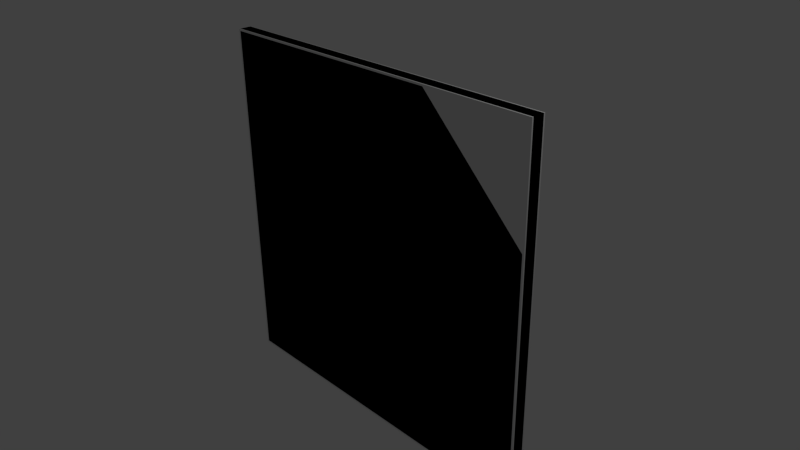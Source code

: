# Source: w_D_5x5_CV.blend  (saved by Blender 2.69.0; exported with 4.5.12 LTS)
import bpy
from mathutils import Matrix  # noqa: F401  (used for matrix-valued properties, if any)

bpy.ops.wm.read_factory_settings(use_empty=True)
scene = bpy.context.scene
scene.name = 'Scene'

# ---- collections
col_collection_1 = bpy.data.collections.new('Collection 1'); scene.collection.children.link(col_collection_1)

# ---- materials (node trees are filled in below, after node groups)
mat_material = bpy.data.materials.new('Material')
mat_material.alpha_threshold = 0.0
mat_material.use_transparent_shadow = False
mat_material.roughness = 0.5
mat_material.line_color = (0.0, 0.0, 0.0, 1.0)
mat_material_001 = bpy.data.materials.new('Material.001')
mat_material_001.alpha_threshold = 0.0
mat_material_001.use_transparent_shadow = False
mat_material_001.roughness = 0.5
mat_material_001.line_color = (0.0, 0.0, 0.0, 1.0)

# ---- material node trees

# ---- world
world_world = bpy.data.worlds.new('World'); scene.world = world_world
world_world.color = (0.05088, 0.05088, 0.05088)
world_world.use_sun_shadow = False
world_world.sun_shadow_jitter_overblur = 0.0
world_world.cycles.sampling_method = 'MANUAL'
world_world.cycles.sample_map_resolution = 256

# ---- cameras
cam_camera = bpy.data.cameras.new('Camera')
cam_camera.clip_end = 100.0
cam_camera.lens = 35.0
cam_camera.sensor_width = 32.0
cam_camera.sensor_height = 18.0
cam_camera.ortho_scale = 7.314
cam_camera.dof.focus_distance = 0.0
cam_camera.dof.aperture_fstop = 128.0

# ---- lights
light_lamp = bpy.data.lights.new('Lamp', 'POINT')
light_lamp.transmission_factor = 0.0
light_lamp.cutoff_distance = 30.0
light_lamp.energy = 100.0
light_lamp.shadow_buffer_clip_start = 1.001
light_lamp.shadow_soft_size = 0.1
light_lamp.shadow_maximum_resolution = 0.006
light_lamp.use_absolute_resolution = True
light_lamp.cycles.use_multiple_importance_sampling = False

# ---- meshes
me_cube = bpy.data.meshes.new('Cube')
me_cube.from_pydata([(2.5, -0.08, -2.5), (-2.5, -0.08, 2.5), (-2.5, -0.08, -2.5), (2.475, -0.1, -2.475), (-2.475, -0.1, 2.475), (-2.475, -0.1, -2.475), (-2.5, -0.08, 1.0), (1.0, -0.08, 2.5), (1.0, -0.08, -2.5), (0.9875, -0.1, 2.475), (0.9875, -0.1, -2.475), (-2.475, -0.1, 0.9875), (0.9875, -0.1, 0.9875), (2.5, -0.08, 1.0), (2.475, -0.1, 0.9875), (-2.5, -0.08, 2.225), (-2.475, -0.1, 2.225), (0.9875, -0.1, 2.225), (2.175, -0.08, -2.5), (2.175, -0.1, -2.475), (2.175, -0.08, 2.225), (2.175, -0.1, 0.9875), (2.5, -0.08, 2.5), (2.175, -0.08, 1.325), (2.175, -0.005, 2.225), (1.275, -0.005, 2.225), (2.175, -0.005, 1.325), (1.275, -0.08, 2.225), (1.256, -0.1, 2.206), (2.156, -0.1, 1.306), (1.455, -0.08, 2.5), (1.635, -0.08, 2.5), (1.976, -0.1, 1.486), (1.796, -0.1, 1.666), (1.616, -0.1, 1.846), (1.436, -0.1, 2.026), (1.995, -0.08, 1.505), (1.815, -0.08, 1.685), (1.635, -0.08, 1.865), (1.455, -0.08, 2.045), (1.995, -0.005, 1.505), (1.815, -0.005, 1.685), (1.455, -0.005, 2.045), (1.995, -0.005, 2.225), (1.815, -0.005, 2.225), (1.635, -0.005, 1.865), (1.635, -0.005, 2.225), (1.455, -0.005, 2.225), (1.995, -0.08, 2.5), (1.815, -0.08, 2.5), (1.995, -0.08, 2.225), (1.815, -0.08, 2.225), (1.635, -0.08, 2.225), (1.455, -0.08, 2.225), (1.587, -0.08, -2.5), (1.581, -0.1, -2.475), (1.581, -0.1, 0.9875), (-2.5, -0.08, 1.612), (-2.475, -0.1, 1.606), (0.9875, -0.1, 1.606), (2.5, 0.08, -2.5), (-2.5, 0.08, 2.5), (-2.5, 0.08, -2.5), (2.475, 0.1, -2.475), (-2.475, 0.1, 2.475), (-2.475, 0.1, -2.475), (2.5, 0.0, -2.5), (-2.5, 2.235e-08, 2.5), (-2.5, -7.451e-09, -2.5), (-2.5, 0.08, 1.0), (1.0, 0.08, 2.5), (1.0, -1.863e-09, -2.5), (1.0, 0.08, -2.5), (1.0, 5.029e-08, 2.5), (0.9875, 0.1, 2.475), (0.9875, 0.1, -2.475), (-2.475, 0.1, 0.9875), (-2.5, 1.49e-08, 1.0), (0.9875, 0.1, 0.9875), (2.5, 4.47e-08, 1.0), (2.5, 0.08, 1.0), (2.475, 0.1, 0.9875), (-2.5, 0.08, 2.225), (-2.475, 0.1, 2.225), (-2.5, 1.863e-08, 2.225), (0.9875, 0.1, 2.225), (2.5, 4.47e-08, 2.5), (2.175, 0.08, -2.5), (2.175, 0.1, -2.475), (2.175, 0.08, 2.225), (2.175, -9.313e-10, -2.5), (2.175, 0.1, 0.9875), (2.5, 0.08, 2.5), (2.175, 0.08, 1.325), (2.175, 0.005, 2.225), (1.275, 0.005, 2.225), (2.175, 0.005, 1.325), (1.275, 0.08, 2.225), (1.256, 0.1, 2.206), (1.275, 4.75e-08, 2.225), (2.156, 0.1, 1.306), (1.455, 0.08, 2.5), (1.635, 0.08, 2.5), (1.976, 0.1, 1.486), (1.796, 0.1, 1.666), (1.616, 0.1, 1.846), (1.436, 0.1, 2.026), (1.995, 0.08, 1.505), (1.815, 0.08, 1.685), (1.635, 0.08, 1.865), (1.455, 0.08, 2.045), (1.995, 0.005, 1.505), (1.815, 0.005, 1.685), (1.455, 0.005, 2.045), (1.995, 0.005, 2.225), (1.815, 0.005, 2.225), (1.635, 0.005, 1.865), (1.635, 0.005, 2.225), (1.455, 0.005, 2.225), (1.995, 0.08, 2.5), (1.815, 0.08, 2.5), (1.455, 4.917e-08, 2.5), (1.635, 4.806e-08, 2.5), (1.815, 4.694e-08, 2.5), (1.995, 4.582e-08, 2.5), (1.995, 0.08, 2.225), (1.815, 0.08, 2.225), (1.635, 0.08, 2.225), (1.455, 0.08, 2.225), (1.588, -1.397e-09, -2.5), (1.587, 0.08, -2.5), (1.581, 0.1, -2.475), (1.581, 0.1, 0.9875), (-2.5, 0.08, 1.612), (-2.475, 0.1, 1.606), (-2.5, 1.676e-08, 1.612), (0.9875, 0.1, 1.606)], [], [(66, 79, 13, 0), (71, 8, 2, 68), (2, 8, 10, 5), (18, 0, 3, 19), (1, 15, 16, 4), (77, 68, 2, 6), (16, 17, 9, 4), (7, 1, 4, 9), (129, 54, 8, 71), (19, 3, 14, 21), (0, 13, 14, 3), (14, 29, 21), (5, 10, 12, 11), (135, 77, 6, 57), (57, 6, 11, 58), (30, 31, 122, 121), (6, 2, 5, 11), (73, 67, 1, 7), (67, 84, 15, 1), (58, 59, 17, 16), (55, 19, 21, 56), (66, 0, 18, 90), (54, 18, 19, 55), (14, 13, 23, 29), (13, 22, 20, 23), (79, 86, 22, 13), (23, 20, 24, 26), (50, 51, 37, 36), (37, 33, 32, 36), (9, 28, 27, 7), (7, 27, 99, 73), (27, 28, 35, 39), (42, 25, 27, 39), (9, 17, 28), (48, 22, 86, 124), (50, 43, 24, 20), (36, 32, 29, 23), (36, 40, 43, 50), (41, 45, 38, 37), (37, 51, 44, 41), (38, 34, 33, 37), (30, 7, 27, 53), (26, 40, 36, 23), (39, 35, 34, 38), (7, 30, 121, 73), (31, 49, 123, 122), (49, 48, 124, 123), (27, 25, 47, 53), (52, 38, 45, 46), (52, 46, 44, 51), (39, 53, 47, 42), (22, 48, 50, 20), (48, 49, 51, 50), (49, 31, 52, 51), (31, 30, 53, 52), (52, 53, 39, 38), (41, 44, 46, 45), (24, 43, 40, 26), (25, 42, 47), (90, 18, 54, 129), (10, 55, 56, 12), (8, 54, 55, 10), (84, 135, 57, 15), (15, 57, 58, 16), (11, 12, 59, 58), (17, 59, 35, 28), (21, 29, 32, 56), (33, 12, 56, 32), (34, 35, 59, 12), (33, 34, 12), (66, 60, 80, 79), (71, 68, 62, 72), (62, 65, 75, 72), (87, 88, 63, 60), (61, 64, 83, 82), (77, 69, 62, 68), (83, 64, 74, 85), (70, 74, 64, 61), (129, 71, 72, 130), (88, 91, 81, 63), (60, 63, 81, 80), (81, 91, 100), (65, 76, 78, 75), (135, 133, 69, 77), (133, 134, 76, 69), (101, 121, 122, 102), (69, 76, 65, 62), (73, 70, 61, 67), (67, 61, 82, 84), (134, 83, 85, 136), (131, 132, 91, 88), (66, 90, 87, 60), (130, 131, 88, 87), (81, 100, 93, 80), (80, 93, 89, 92), (79, 80, 92, 86), (93, 96, 94, 89), (125, 107, 108, 126), (108, 107, 103, 104), (74, 70, 97, 98), (70, 73, 99, 97), (97, 110, 106, 98), (113, 110, 97, 95), (74, 98, 85), (119, 124, 86, 92), (125, 89, 94, 114), (107, 93, 100, 103), (107, 125, 114, 111), (112, 108, 109, 116), (108, 112, 115, 126), (109, 108, 104, 105), (101, 128, 97, 70), (96, 93, 107, 111), (110, 109, 105, 106), (70, 73, 121, 101), (102, 122, 123, 120), (120, 123, 124, 119), (97, 128, 118, 95), (127, 117, 116, 109), (127, 126, 115, 117), (110, 113, 118, 128), (92, 89, 125, 119), (119, 125, 126, 120), (120, 126, 127, 102), (102, 127, 128, 101), (127, 109, 110, 128), (112, 116, 117, 115), (94, 96, 111, 114), (95, 118, 113), (90, 129, 130, 87), (75, 78, 132, 131), (72, 75, 131, 130), (84, 82, 133, 135), (82, 83, 134, 133), (76, 134, 136, 78), (85, 98, 106, 136), (91, 132, 103, 100), (104, 103, 132, 78), (105, 78, 136, 106), (104, 78, 105)])
_uv = me_cube.uv_layers.new(name='UVMap.001')
_uv.uv.foreach_set('vector', [0.01698, 0.9907, 0.01698, 0.6537, 0.02468, 0.6537, 0.02468, 0.9907, 0.483, 0.6537, 0.4907, 0.6537, 0.4907, 0.9907, 0.483, 0.9907, 0.9907, 0.4907, 0.6537, 0.4907, 0.6549, 0.4883, 0.9883, 0.4883, 0.5406, 0.4907, 0.5093, 0.4907, 0.5117, 0.4883, 0.5406, 0.4883, 0.9907, 0.009274, 0.9907, 0.03575, 0.9883, 0.03575, 0.9883, 0.01168, 0.4491, 0.8463, 0.4491, 0.5093, 0.4568, 0.5093, 0.4568, 0.8463, 0.9883, 0.03575, 0.6549, 0.03575, 0.6549, 0.01168, 0.9883, 0.01168, 0.6537, 0.009274, 0.9907, 0.009274, 0.9883, 0.01168, 0.6549, 0.01168, 0.483, 0.5971, 0.4907, 0.5971, 0.4907, 0.6537, 0.483, 0.6537, 0.5406, 0.4883, 0.5117, 0.4883, 0.5117, 0.1549, 0.5406, 0.1549, 0.5093, 0.4907, 0.5093, 0.1537, 0.5117, 0.1549, 0.5117, 0.4883, 0.5117, 0.1549, 0.5424, 0.1242, 0.5406, 0.1549, 0.9883, 0.4883, 0.6549, 0.4883, 0.6549, 0.1549, 0.9883, 0.1549, 0.4491, 0.9053, 0.4491, 0.8463, 0.4568, 0.8463, 0.4568, 0.9053, 0.9907, 0.09473, 0.9907, 0.1537, 0.9883, 0.1549, 0.9883, 0.09533, 0.4074, 0.6099, 0.4074, 0.5926, 0.4151, 0.5926, 0.4151, 0.6099, 0.9907, 0.1537, 0.9907, 0.4907, 0.9883, 0.4883, 0.9883, 0.1549, 0.05093, 0.5093, 0.05093, 0.8463, 0.04323, 0.8463, 0.04323, 0.5093, 0.4491, 0.9907, 0.4491, 0.9642, 0.4568, 0.9642, 0.4568, 0.9907, 0.9883, 0.09533, 0.6549, 0.09533, 0.6549, 0.03575, 0.9883, 0.03575, 0.5977, 0.4883, 0.5406, 0.4883, 0.5406, 0.1549, 0.5977, 0.1549, 0.483, 0.5093, 0.4907, 0.5093, 0.4907, 0.5406, 0.483, 0.5406, 0.5971, 0.4907, 0.5406, 0.4907, 0.5406, 0.4883, 0.5977, 0.4883, 0.5117, 0.1549, 0.5093, 0.1537, 0.5406, 0.1224, 0.5424, 0.1242, 0.5093, 0.1537, 0.5093, 0.009274, 0.5406, 0.03575, 0.5406, 0.1224, 0.01698, 0.6537, 0.01698, 0.5093, 0.02468, 0.5093, 0.02468, 0.6537, 0.1131, 0.5959, 0.1131, 0.5093, 0.1203, 0.5093, 0.1203, 0.5959, 0.5579, 0.03575, 0.5752, 0.03575, 0.5752, 0.08775, 0.5579, 0.1051, 0.5752, 0.08775, 0.577, 0.08956, 0.5597, 0.1069, 0.5579, 0.1051, 0.6549, 0.01168, 0.629, 0.03756, 0.6272, 0.03575, 0.6537, 0.009274, 0.5247, 0.5093, 0.5247, 0.5358, 0.517, 0.5358, 0.517, 0.5093, 0.6272, 0.03575, 0.629, 0.03756, 0.6117, 0.05489, 0.6099, 0.05309, 0.3099, 0.5798, 0.3272, 0.5798, 0.3272, 0.587, 0.3099, 0.587, 0.6549, 0.01168, 0.6549, 0.03575, 0.629, 0.03756, 0.4074, 0.5579, 0.4074, 0.5093, 0.4151, 0.5093, 0.4151, 0.5579, 0.6049, 0.5093, 0.6121, 0.5093, 0.6121, 0.5266, 0.6049, 0.5266, 0.5579, 0.1051, 0.5597, 0.1069, 0.5424, 0.1242, 0.5406, 0.1224, 0.2913, 0.5786, 0.2841, 0.5786, 0.2841, 0.5093, 0.2913, 0.5093, 0.2841, 0.6145, 0.2841, 0.5972, 0.2913, 0.5972, 0.2913, 0.6145, 0.2583, 0.5613, 0.2583, 0.5093, 0.2656, 0.5093, 0.2656, 0.5613, 0.5926, 0.07042, 0.5944, 0.07222, 0.577, 0.08956, 0.5752, 0.08775, 0.6099, 0.009274, 0.6537, 0.009274, 0.6272, 0.03575, 0.6099, 0.03575, 0.5625, 0.6075, 0.5625, 0.5902, 0.5697, 0.5902, 0.5697, 0.6075, 0.6099, 0.05309, 0.6117, 0.05489, 0.5944, 0.07222, 0.5926, 0.07042, 0.4074, 0.6537, 0.4074, 0.6099, 0.4151, 0.6099, 0.4151, 0.6537, 0.4074, 0.5926, 0.4074, 0.5752, 0.4151, 0.5752, 0.4151, 0.5926, 0.4074, 0.5752, 0.4074, 0.5579, 0.4151, 0.5579, 0.4151, 0.5752, 0.5984, 0.5543, 0.6056, 0.5543, 0.6056, 0.5716, 0.5984, 0.5716, 0.5093, 0.5543, 0.5439, 0.5543, 0.5439, 0.5615, 0.5093, 0.5615, 0.2335, 0.5798, 0.2262, 0.5798, 0.2262, 0.5625, 0.2335, 0.5625, 0.2005, 0.5972, 0.2005, 0.5798, 0.2077, 0.5798, 0.2077, 0.5972, 0.5093, 0.009274, 0.5579, 0.009274, 0.5579, 0.03575, 0.5406, 0.03575, 0.5579, 0.009274, 0.5752, 0.009274, 0.5752, 0.03575, 0.5579, 0.03575, 0.5752, 0.009274, 0.5926, 0.009274, 0.5926, 0.03575, 0.5752, 0.03575, 0.5926, 0.009274, 0.6099, 0.009274, 0.6099, 0.03575, 0.5926, 0.03575, 0.5926, 0.03575, 0.6099, 0.03575, 0.6099, 0.05309, 0.5926, 0.07042, 0.3272, 0.5093, 0.3272, 0.5613, 0.3099, 0.5613, 0.3099, 0.5266, 0.09451, 0.5959, 0.07718, 0.5959, 0.07718, 0.5266, 0.09451, 0.5093, 0.5625, 0.5716, 0.5798, 0.5543, 0.5798, 0.5716, 0.483, 0.5406, 0.4907, 0.5406, 0.4907, 0.5971, 0.483, 0.5971, 0.6549, 0.4883, 0.5977, 0.4883, 0.5977, 0.1549, 0.6549, 0.1549, 0.6537, 0.4907, 0.5971, 0.4907, 0.5977, 0.4883, 0.6549, 0.4883, 0.4491, 0.9642, 0.4491, 0.9053, 0.4568, 0.9053, 0.4568, 0.9642, 0.9907, 0.03575, 0.9907, 0.09473, 0.9883, 0.09533, 0.9883, 0.03575, 0.9883, 0.1549, 0.6549, 0.1549, 0.6549, 0.09533, 0.9883, 0.09533, 0.6549, 0.03575, 0.6549, 0.09533, 0.6117, 0.05489, 0.629, 0.03756, 0.5406, 0.1549, 0.5424, 0.1242, 0.5597, 0.1069, 0.5977, 0.1549, 0.577, 0.08956, 0.6549, 0.1549, 0.5977, 0.1549, 0.5597, 0.1069, 0.5944, 0.07222, 0.6117, 0.05489, 0.6549, 0.09533, 0.6549, 0.1549, 0.577, 0.08956, 0.5944, 0.07222, 0.6549, 0.1549, 0.01698, 0.9907, 0.009274, 0.9907, 0.009274, 0.6537, 0.01698, 0.6537, 0.483, 0.6537, 0.483, 0.9907, 0.4753, 0.9907, 0.4753, 0.6537, 0.4907, 0.4907, 0.4883, 0.4883, 0.4883, 0.1549, 0.4907, 0.1537, 0.4907, 0.04057, 0.4883, 0.04057, 0.4883, 0.01168, 0.4907, 0.009274, 0.009274, 0.4907, 0.01168, 0.4883, 0.03575, 0.4883, 0.03575, 0.4907, 0.4491, 0.8463, 0.4414, 0.8463, 0.4414, 0.5093, 0.4491, 0.5093, 0.03575, 0.4883, 0.01168, 0.4883, 0.01168, 0.1549, 0.03575, 0.1549, 0.009274, 0.1537, 0.01168, 0.1549, 0.01168, 0.4883, 0.009274, 0.4907, 0.483, 0.5971, 0.483, 0.6537, 0.4753, 0.6537, 0.4753, 0.5971, 0.4883, 0.04057, 0.1549, 0.04057, 0.1549, 0.01168, 0.4883, 0.01168, 0.4907, 0.009274, 0.4883, 0.01168, 0.1549, 0.01168, 0.1537, 0.009274, 0.1549, 0.01168, 0.1549, 0.04057, 0.1242, 0.04237, 0.4883, 0.4883, 0.1549, 0.4883, 0.1549, 0.1549, 0.4883, 0.1549, 0.4491, 0.9053, 0.4414, 0.9053, 0.4414, 0.8463, 0.4491, 0.8463, 0.09473, 0.4907, 0.09533, 0.4883, 0.1549, 0.4883, 0.1537, 0.4907, 0.4228, 0.6099, 0.4151, 0.6099, 0.4151, 0.5926, 0.4228, 0.5926, 0.1537, 0.4907, 0.1549, 0.4883, 0.4883, 0.4883, 0.4907, 0.4907, 0.05093, 0.5093, 0.05863, 0.5093, 0.05863, 0.8463, 0.05093, 0.8463, 0.4491, 0.9907, 0.4414, 0.9907, 0.4414, 0.9642, 0.4491, 0.9642, 0.09533, 0.4883, 0.03575, 0.4883, 0.03575, 0.1549, 0.09533, 0.1549, 0.4883, 0.09774, 0.1549, 0.09774, 0.1549, 0.04057, 0.4883, 0.04057, 0.483, 0.5093, 0.483, 0.5406, 0.4753, 0.5406, 0.4753, 0.5093, 0.4907, 0.09714, 0.4883, 0.09774, 0.4883, 0.04057, 0.4907, 0.04057, 0.1549, 0.01168, 0.1242, 0.04237, 0.1224, 0.04057, 0.1537, 0.009274, 0.1537, 0.009274, 0.1224, 0.04057, 0.03575, 0.04057, 0.009274, 0.009274, 0.01698, 0.6537, 0.009274, 0.6537, 0.009274, 0.5093, 0.01698, 0.5093, 0.353, 0.5959, 0.3458, 0.5959, 0.3458, 0.5093, 0.353, 0.5093, 0.03575, 0.0579, 0.1051, 0.0579, 0.08775, 0.07523, 0.03575, 0.07523, 0.08775, 0.07523, 0.1051, 0.0579, 0.1069, 0.05971, 0.08956, 0.07704, 0.01168, 0.1549, 0.009274, 0.1537, 0.03575, 0.1272, 0.03756, 0.129, 0.5093, 0.5093, 0.517, 0.5093, 0.517, 0.5358, 0.5093, 0.5358, 0.03575, 0.1272, 0.05309, 0.1099, 0.05489, 0.1117, 0.03756, 0.129, 0.5266, 0.5873, 0.5266, 0.5801, 0.5439, 0.5801, 0.5439, 0.5873, 0.01168, 0.1549, 0.03756, 0.129, 0.03575, 0.1549, 0.4228, 0.5579, 0.4151, 0.5579, 0.4151, 0.5093, 0.4228, 0.5093, 0.5883, 0.5902, 0.6056, 0.5902, 0.6056, 0.5974, 0.5883, 0.5974, 0.1051, 0.0579, 0.1224, 0.04057, 0.1242, 0.04237, 0.1069, 0.05971, 0.1747, 0.5786, 0.1747, 0.5093, 0.1819, 0.5093, 0.1819, 0.5786, 0.5791, 0.5093, 0.5863, 0.5093, 0.5863, 0.5266, 0.5791, 0.5266, 0.2077, 0.5613, 0.2005, 0.5613, 0.2005, 0.5093, 0.2077, 0.5093, 0.07042, 0.09257, 0.08775, 0.07523, 0.08956, 0.07704, 0.07222, 0.09437, 0.009274, 0.1099, 0.03575, 0.1099, 0.03575, 0.1272, 0.009274, 0.1537, 0.5439, 0.6058, 0.5439, 0.6131, 0.5266, 0.6131, 0.5266, 0.6058, 0.05309, 0.1099, 0.07042, 0.09257, 0.07222, 0.09437, 0.05489, 0.1117, 0.4228, 0.6537, 0.4151, 0.6537, 0.4151, 0.6099, 0.4228, 0.6099, 0.4228, 0.5926, 0.4151, 0.5926, 0.4151, 0.5752, 0.4228, 0.5752, 0.4228, 0.5752, 0.4151, 0.5752, 0.4151, 0.5579, 0.4228, 0.5579, 0.2656, 0.5798, 0.2656, 0.5972, 0.2583, 0.5972, 0.2583, 0.5798, 0.2335, 0.5439, 0.2262, 0.5439, 0.2262, 0.5093, 0.2335, 0.5093, 0.3272, 0.6128, 0.3099, 0.6128, 0.3099, 0.6056, 0.3272, 0.6056, 0.1562, 0.5972, 0.1489, 0.5972, 0.1489, 0.5798, 0.1562, 0.5798, 0.009274, 0.009274, 0.03575, 0.04057, 0.03575, 0.0579, 0.009274, 0.0579, 0.009274, 0.0579, 0.03575, 0.0579, 0.03575, 0.07523, 0.009274, 0.07523, 0.009274, 0.07523, 0.03575, 0.07523, 0.03575, 0.09257, 0.009274, 0.09257, 0.009274, 0.09257, 0.03575, 0.09257, 0.03575, 0.1099, 0.009274, 0.1099, 0.03575, 0.09257, 0.07042, 0.09257, 0.05309, 0.1099, 0.03575, 0.1099, 0.1388, 0.5093, 0.1562, 0.5266, 0.1562, 0.5613, 0.1388, 0.5613, 0.3715, 0.5959, 0.3715, 0.5093, 0.3889, 0.5266, 0.3889, 0.5959, 0.5606, 0.5093, 0.5606, 0.5266, 0.5432, 0.5266, 0.483, 0.5406, 0.483, 0.5971, 0.4753, 0.5971, 0.4753, 0.5406, 0.4883, 0.1549, 0.1549, 0.1549, 0.1549, 0.09774, 0.4883, 0.09774, 0.4907, 0.1537, 0.4883, 0.1549, 0.4883, 0.09774, 0.4907, 0.09714, 0.4491, 0.9642, 0.4414, 0.9642, 0.4414, 0.9053, 0.4491, 0.9053, 0.03575, 0.4907, 0.03575, 0.4883, 0.09533, 0.4883, 0.09473, 0.4907, 0.1549, 0.4883, 0.09533, 0.4883, 0.09533, 0.1549, 0.1549, 0.1549, 0.03575, 0.1549, 0.03756, 0.129, 0.05489, 0.1117, 0.09533, 0.1549, 0.1549, 0.04057, 0.1549, 0.09774, 0.1069, 0.05971, 0.1242, 0.04237, 0.08956, 0.07704, 0.1069, 0.05971, 0.1549, 0.09774, 0.1549, 0.1549, 0.07222, 0.09437, 0.1549, 0.1549, 0.09533, 0.1549, 0.05489, 0.1117, 0.08956, 0.07704, 0.1549, 0.1549, 0.07222, 0.09437])
_uv.active_render = True
_uv = me_cube.uv_layers.new(name='UV coord')
_uv.uv.foreach_set('vector', [0.01698, 0.9907, 0.01698, 0.6537, 0.02468, 0.6537, 0.02468, 0.9907, 0.483, 0.6537, 0.4907, 0.6537, 0.4907, 0.9907, 0.483, 0.9907, 0.9907, 0.4907, 0.6537, 0.4907, 0.6549, 0.4883, 0.9883, 0.4883, 0.5406, 0.4907, 0.5093, 0.4907, 0.5117, 0.4883, 0.5406, 0.4883, 0.9907, 0.009274, 0.9907, 0.03575, 0.9883, 0.03575, 0.9883, 0.01168, 0.4491, 0.8463, 0.4491, 0.5093, 0.4568, 0.5093, 0.4568, 0.8463, 0.9883, 0.03575, 0.6549, 0.03575, 0.6549, 0.01168, 0.9883, 0.01168, 0.6537, 0.009274, 0.9907, 0.009274, 0.9883, 0.01168, 0.6549, 0.01168, 0.483, 0.5971, 0.4907, 0.5971, 0.4907, 0.6537, 0.483, 0.6537, 0.5406, 0.4883, 0.5117, 0.4883, 0.5117, 0.1549, 0.5406, 0.1549, 0.5093, 0.4907, 0.5093, 0.1537, 0.5117, 0.1549, 0.5117, 0.4883, 0.5117, 0.1549, 0.5424, 0.1242, 0.5406, 0.1549, 0.9883, 0.4883, 0.6549, 0.4883, 0.6549, 0.1549, 0.9883, 0.1549, 0.4491, 0.9053, 0.4491, 0.8463, 0.4568, 0.8463, 0.4568, 0.9053, 0.9907, 0.09473, 0.9907, 0.1537, 0.9883, 0.1549, 0.9883, 0.09533, 0.4074, 0.6099, 0.4074, 0.5926, 0.4151, 0.5926, 0.4151, 0.6099, 0.9907, 0.1537, 0.9907, 0.4907, 0.9883, 0.4883, 0.9883, 0.1549, 0.05093, 0.5093, 0.05093, 0.8463, 0.04323, 0.8463, 0.04323, 0.5093, 0.4491, 0.9907, 0.4491, 0.9642, 0.4568, 0.9642, 0.4568, 0.9907, 0.9883, 0.09533, 0.6549, 0.09533, 0.6549, 0.03575, 0.9883, 0.03575, 0.5977, 0.4883, 0.5406, 0.4883, 0.5406, 0.1549, 0.5977, 0.1549, 0.483, 0.5093, 0.4907, 0.5093, 0.4907, 0.5406, 0.483, 0.5406, 0.5971, 0.4907, 0.5406, 0.4907, 0.5406, 0.4883, 0.5977, 0.4883, 0.5117, 0.1549, 0.5093, 0.1537, 0.5406, 0.1224, 0.5424, 0.1242, 0.5093, 0.1537, 0.5093, 0.009274, 0.5406, 0.03575, 0.5406, 0.1224, 0.01698, 0.6537, 0.01698, 0.5093, 0.02468, 0.5093, 0.02468, 0.6537, 0.1131, 0.5959, 0.1131, 0.5093, 0.1203, 0.5093, 0.1203, 0.5959, 0.5579, 0.03575, 0.5752, 0.03575, 0.5752, 0.08775, 0.5579, 0.1051, 0.5752, 0.08775, 0.577, 0.08956, 0.5597, 0.1069, 0.5579, 0.1051, 0.6549, 0.01168, 0.629, 0.03756, 0.6272, 0.03575, 0.6537, 0.009274, 0.5247, 0.5093, 0.5247, 0.5358, 0.517, 0.5358, 0.517, 0.5093, 0.6272, 0.03575, 0.629, 0.03756, 0.6117, 0.05489, 0.6099, 0.05309, 0.3099, 0.5798, 0.3272, 0.5798, 0.3272, 0.587, 0.3099, 0.587, 0.6549, 0.01168, 0.6549, 0.03575, 0.629, 0.03756, 0.4074, 0.5579, 0.4074, 0.5093, 0.4151, 0.5093, 0.4151, 0.5579, 0.6049, 0.5093, 0.6121, 0.5093, 0.6121, 0.5266, 0.6049, 0.5266, 0.5579, 0.1051, 0.5597, 0.1069, 0.5424, 0.1242, 0.5406, 0.1224, 0.2913, 0.5786, 0.2841, 0.5786, 0.2841, 0.5093, 0.2913, 0.5093, 0.2841, 0.6145, 0.2841, 0.5972, 0.2913, 0.5972, 0.2913, 0.6145, 0.2583, 0.5613, 0.2583, 0.5093, 0.2656, 0.5093, 0.2656, 0.5613, 0.5926, 0.07042, 0.5944, 0.07222, 0.577, 0.08956, 0.5752, 0.08775, 0.6099, 0.009274, 0.6537, 0.009274, 0.6272, 0.03575, 0.6099, 0.03575, 0.5625, 0.6075, 0.5625, 0.5902, 0.5697, 0.5902, 0.5697, 0.6075, 0.6099, 0.05309, 0.6117, 0.05489, 0.5944, 0.07222, 0.5926, 0.07042, 0.4074, 0.6537, 0.4074, 0.6099, 0.4151, 0.6099, 0.4151, 0.6537, 0.4074, 0.5926, 0.4074, 0.5752, 0.4151, 0.5752, 0.4151, 0.5926, 0.4074, 0.5752, 0.4074, 0.5579, 0.4151, 0.5579, 0.4151, 0.5752, 0.5984, 0.5543, 0.6056, 0.5543, 0.6056, 0.5716, 0.5984, 0.5716, 0.5093, 0.5543, 0.5439, 0.5543, 0.5439, 0.5615, 0.5093, 0.5615, 0.2335, 0.5798, 0.2262, 0.5798, 0.2262, 0.5625, 0.2335, 0.5625, 0.2005, 0.5972, 0.2005, 0.5798, 0.2077, 0.5798, 0.2077, 0.5972, 0.5093, 0.009274, 0.5579, 0.009274, 0.5579, 0.03575, 0.5406, 0.03575, 0.5579, 0.009274, 0.5752, 0.009274, 0.5752, 0.03575, 0.5579, 0.03575, 0.5752, 0.009274, 0.5926, 0.009274, 0.5926, 0.03575, 0.5752, 0.03575, 0.5926, 0.009274, 0.6099, 0.009274, 0.6099, 0.03575, 0.5926, 0.03575, 0.5926, 0.03575, 0.6099, 0.03575, 0.6099, 0.05309, 0.5926, 0.07042, 0.3272, 0.5093, 0.3272, 0.5613, 0.3099, 0.5613, 0.3099, 0.5266, 0.09451, 0.5959, 0.07718, 0.5959, 0.07718, 0.5266, 0.09451, 0.5093, 0.5625, 0.5716, 0.5798, 0.5543, 0.5798, 0.5716, 0.483, 0.5406, 0.4907, 0.5406, 0.4907, 0.5971, 0.483, 0.5971, 0.6549, 0.4883, 0.5977, 0.4883, 0.5977, 0.1549, 0.6549, 0.1549, 0.6537, 0.4907, 0.5971, 0.4907, 0.5977, 0.4883, 0.6549, 0.4883, 0.4491, 0.9642, 0.4491, 0.9053, 0.4568, 0.9053, 0.4568, 0.9642, 0.9907, 0.03575, 0.9907, 0.09473, 0.9883, 0.09533, 0.9883, 0.03575, 0.9883, 0.1549, 0.6549, 0.1549, 0.6549, 0.09533, 0.9883, 0.09533, 0.6549, 0.03575, 0.6549, 0.09533, 0.6117, 0.05489, 0.629, 0.03756, 0.5406, 0.1549, 0.5424, 0.1242, 0.5597, 0.1069, 0.5977, 0.1549, 0.577, 0.08956, 0.6549, 0.1549, 0.5977, 0.1549, 0.5597, 0.1069, 0.5944, 0.07222, 0.6117, 0.05489, 0.6549, 0.09533, 0.6549, 0.1549, 0.577, 0.08956, 0.5944, 0.07222, 0.6549, 0.1549, 0.01698, 0.9907, 0.009274, 0.9907, 0.009274, 0.6537, 0.01698, 0.6537, 0.483, 0.6537, 0.483, 0.9907, 0.4753, 0.9907, 0.4753, 0.6537, 0.4907, 0.4907, 0.4883, 0.4883, 0.4883, 0.1549, 0.4907, 0.1537, 0.4907, 0.04057, 0.4883, 0.04057, 0.4883, 0.01168, 0.4907, 0.009274, 0.009274, 0.4907, 0.01168, 0.4883, 0.03575, 0.4883, 0.03575, 0.4907, 0.4491, 0.8463, 0.4414, 0.8463, 0.4414, 0.5093, 0.4491, 0.5093, 0.03575, 0.4883, 0.01168, 0.4883, 0.01168, 0.1549, 0.03575, 0.1549, 0.009274, 0.1537, 0.01168, 0.1549, 0.01168, 0.4883, 0.009274, 0.4907, 0.483, 0.5971, 0.483, 0.6537, 0.4753, 0.6537, 0.4753, 0.5971, 0.4883, 0.04057, 0.1549, 0.04057, 0.1549, 0.01168, 0.4883, 0.01168, 0.4907, 0.009274, 0.4883, 0.01168, 0.1549, 0.01168, 0.1537, 0.009274, 0.1549, 0.01168, 0.1549, 0.04057, 0.1242, 0.04237, 0.4883, 0.4883, 0.1549, 0.4883, 0.1549, 0.1549, 0.4883, 0.1549, 0.4491, 0.9053, 0.4414, 0.9053, 0.4414, 0.8463, 0.4491, 0.8463, 0.09473, 0.4907, 0.09533, 0.4883, 0.1549, 0.4883, 0.1537, 0.4907, 0.4228, 0.6099, 0.4151, 0.6099, 0.4151, 0.5926, 0.4228, 0.5926, 0.1537, 0.4907, 0.1549, 0.4883, 0.4883, 0.4883, 0.4907, 0.4907, 0.05093, 0.5093, 0.05863, 0.5093, 0.05863, 0.8463, 0.05093, 0.8463, 0.4491, 0.9907, 0.4414, 0.9907, 0.4414, 0.9642, 0.4491, 0.9642, 0.09533, 0.4883, 0.03575, 0.4883, 0.03575, 0.1549, 0.09533, 0.1549, 0.4883, 0.09774, 0.1549, 0.09774, 0.1549, 0.04057, 0.4883, 0.04057, 0.483, 0.5093, 0.483, 0.5406, 0.4753, 0.5406, 0.4753, 0.5093, 0.4907, 0.09714, 0.4883, 0.09774, 0.4883, 0.04057, 0.4907, 0.04057, 0.1549, 0.01168, 0.1242, 0.04237, 0.1224, 0.04057, 0.1537, 0.009274, 0.1537, 0.009274, 0.1224, 0.04057, 0.03575, 0.04057, 0.009274, 0.009274, 0.01698, 0.6537, 0.009274, 0.6537, 0.009274, 0.5093, 0.01698, 0.5093, 0.353, 0.5959, 0.3458, 0.5959, 0.3458, 0.5093, 0.353, 0.5093, 0.03575, 0.0579, 0.1051, 0.0579, 0.08775, 0.07523, 0.03575, 0.07523, 0.08775, 0.07523, 0.1051, 0.0579, 0.1069, 0.05971, 0.08956, 0.07704, 0.01168, 0.1549, 0.009274, 0.1537, 0.03575, 0.1272, 0.03756, 0.129, 0.5093, 0.5093, 0.517, 0.5093, 0.517, 0.5358, 0.5093, 0.5358, 0.03575, 0.1272, 0.05309, 0.1099, 0.05489, 0.1117, 0.03756, 0.129, 0.5266, 0.5873, 0.5266, 0.5801, 0.5439, 0.5801, 0.5439, 0.5873, 0.01168, 0.1549, 0.03756, 0.129, 0.03575, 0.1549, 0.4228, 0.5579, 0.4151, 0.5579, 0.4151, 0.5093, 0.4228, 0.5093, 0.5883, 0.5902, 0.6056, 0.5902, 0.6056, 0.5974, 0.5883, 0.5974, 0.1051, 0.0579, 0.1224, 0.04057, 0.1242, 0.04237, 0.1069, 0.05971, 0.1747, 0.5786, 0.1747, 0.5093, 0.1819, 0.5093, 0.1819, 0.5786, 0.5791, 0.5093, 0.5863, 0.5093, 0.5863, 0.5266, 0.5791, 0.5266, 0.2077, 0.5613, 0.2005, 0.5613, 0.2005, 0.5093, 0.2077, 0.5093, 0.07042, 0.09257, 0.08775, 0.07523, 0.08956, 0.07704, 0.07222, 0.09437, 0.009274, 0.1099, 0.03575, 0.1099, 0.03575, 0.1272, 0.009274, 0.1537, 0.5439, 0.6058, 0.5439, 0.6131, 0.5266, 0.6131, 0.5266, 0.6058, 0.05309, 0.1099, 0.07042, 0.09257, 0.07222, 0.09437, 0.05489, 0.1117, 0.4228, 0.6537, 0.4151, 0.6537, 0.4151, 0.6099, 0.4228, 0.6099, 0.4228, 0.5926, 0.4151, 0.5926, 0.4151, 0.5752, 0.4228, 0.5752, 0.4228, 0.5752, 0.4151, 0.5752, 0.4151, 0.5579, 0.4228, 0.5579, 0.2656, 0.5798, 0.2656, 0.5972, 0.2583, 0.5972, 0.2583, 0.5798, 0.2335, 0.5439, 0.2262, 0.5439, 0.2262, 0.5093, 0.2335, 0.5093, 0.3272, 0.6128, 0.3099, 0.6128, 0.3099, 0.6056, 0.3272, 0.6056, 0.1562, 0.5972, 0.1489, 0.5972, 0.1489, 0.5798, 0.1562, 0.5798, 0.009274, 0.009274, 0.03575, 0.04057, 0.03575, 0.0579, 0.009274, 0.0579, 0.009274, 0.0579, 0.03575, 0.0579, 0.03575, 0.07523, 0.009274, 0.07523, 0.009274, 0.07523, 0.03575, 0.07523, 0.03575, 0.09257, 0.009274, 0.09257, 0.009274, 0.09257, 0.03575, 0.09257, 0.03575, 0.1099, 0.009274, 0.1099, 0.03575, 0.09257, 0.07042, 0.09257, 0.05309, 0.1099, 0.03575, 0.1099, 0.1388, 0.5093, 0.1562, 0.5266, 0.1562, 0.5613, 0.1388, 0.5613, 0.3715, 0.5959, 0.3715, 0.5093, 0.3889, 0.5266, 0.3889, 0.5959, 0.5606, 0.5093, 0.5606, 0.5266, 0.5432, 0.5266, 0.483, 0.5406, 0.483, 0.5971, 0.4753, 0.5971, 0.4753, 0.5406, 0.4883, 0.1549, 0.1549, 0.1549, 0.1549, 0.09774, 0.4883, 0.09774, 0.4907, 0.1537, 0.4883, 0.1549, 0.4883, 0.09774, 0.4907, 0.09714, 0.4491, 0.9642, 0.4414, 0.9642, 0.4414, 0.9053, 0.4491, 0.9053, 0.03575, 0.4907, 0.03575, 0.4883, 0.09533, 0.4883, 0.09473, 0.4907, 0.1549, 0.4883, 0.09533, 0.4883, 0.09533, 0.1549, 0.1549, 0.1549, 0.03575, 0.1549, 0.03756, 0.129, 0.05489, 0.1117, 0.09533, 0.1549, 0.1549, 0.04057, 0.1549, 0.09774, 0.1069, 0.05971, 0.1242, 0.04237, 0.08956, 0.07704, 0.1069, 0.05971, 0.1549, 0.09774, 0.1549, 0.1549, 0.07222, 0.09437, 0.1549, 0.1549, 0.09533, 0.1549, 0.05489, 0.1117, 0.08956, 0.07704, 0.1549, 0.1549, 0.07222, 0.09437])
me_cube.materials.append(mat_material)
me_cube.use_remesh_preserve_volume = False
me_cube.use_remesh_preserve_attributes = False
me_cube.use_mirror_vertex_groups = False
me_cube.update()
me_cube_001 = bpy.data.meshes.new('Cube.001')
me_cube_001.from_pydata([(2.5, 0.1, -2.5), (2.5, -0.1, -2.5), (2.5, 0.1, 2.5), (2.5, -0.1, 2.5), (-2.475, 0.1, -2.475), (-2.475, 0.1, 2.475), (2.475, 0.1, 2.475), (2.475, 0.1, -2.475), (-2.5, -0.1, 2.5), (-2.5, 0.1, 2.5), (-2.5, -0.1, -2.5), (-2.5, 0.1, -2.5), (2.475, -0.1, -2.475), (2.475, -0.1, 2.475), (-2.475, -0.1, 2.475), (-2.475, -0.1, -2.475)], [], [(0, 2, 3, 1), (2, 0, 7, 6), (9, 11, 10, 8), (11, 9, 5, 4), (9, 2, 6, 5), (4, 5, 6, 7), (2, 9, 8, 3), (0, 1, 10, 11), (10, 1, 12, 15), (0, 11, 4, 7), (15, 12, 13, 14), (3, 8, 14, 13), (8, 10, 15, 14), (1, 3, 13, 12)])
_uv = me_cube_001.uv_layers.new(name='UVMap')
_uv.uv.foreach_set('vector', [0.5225, 1.0, 0.5225, 0.5, 0.5425, 0.5, 0.5425, 1.0, 0.5, 0.0, 1.0, 1.431e-07, 0.9975, 0.0025, 0.5025, 0.0025, 0.5025, 1.0, 0.5025, 0.5, 0.5225, 0.5, 0.5225, 1.0, 0.5025, 0.5, 0.5025, 1.0, 0.5, 0.9975, 0.5, 0.5025, 0.5, 0.5, 0.5, 0.0, 0.5025, 0.0025, 0.5025, 0.4975, 0.9975, 0.4975, 0.5025, 0.4975, 0.5025, 0.0025, 0.9975, 0.0025, 0.545, 1.0, 0.545, 0.5, 0.565, 0.5, 0.565, 1.0, 0.5, 0.5, 0.5, 0.52, 0.0, 0.52, 9.537e-08, 0.5, 0.5, 0.5, 0.0, 0.5, 0.0025, 0.4975, 0.4975, 0.4975, 1.0, 1.431e-07, 1.0, 0.5, 0.9975, 0.4975, 0.9975, 0.0025, 0.4975, 0.4975, 0.0025, 0.4975, 0.0025, 0.0025, 0.4975, 0.0025, 1.431e-07, 2.146e-07, 0.5, 0.0, 0.4975, 0.0025, 0.0025, 0.0025, 0.5, 0.0, 0.5, 0.5, 0.4975, 0.4975, 0.4975, 0.0025, 0.5425, 1.0, 0.5425, 0.5, 0.545, 0.5025, 0.545, 0.9975])
_uv.active_render = True
_uv = me_cube_001.uv_layers.new(name='UVMap.001')
_uv.uv.foreach_set('vector', [0.5225, 1.0, 0.5225, 0.5, 0.5425, 0.5, 0.5425, 1.0, 0.5, 0.0, 1.0, 1.431e-07, 0.9975, 0.0025, 0.5025, 0.0025, 0.5025, 1.0, 0.5025, 0.5, 0.5225, 0.5, 0.5225, 1.0, 0.5025, 0.5, 0.5025, 1.0, 0.5, 0.9975, 0.5, 0.5025, 0.5, 0.5, 0.5, 0.0, 0.5025, 0.0025, 0.5025, 0.4975, 0.9975, 0.4975, 0.5025, 0.4975, 0.5025, 0.0025, 0.9975, 0.0025, 0.545, 1.0, 0.545, 0.5, 0.565, 0.5, 0.565, 1.0, 0.5, 0.5, 0.5, 0.52, 0.0, 0.52, 9.537e-08, 0.5, 0.5, 0.5, 0.0, 0.5, 0.0025, 0.4975, 0.4975, 0.4975, 1.0, 1.431e-07, 1.0, 0.5, 0.9975, 0.4975, 0.9975, 0.0025, 0.4975, 0.4975, 0.0025, 0.4975, 0.0025, 0.0025, 0.4975, 0.0025, 1.431e-07, 2.146e-07, 0.5, 0.0, 0.4975, 0.0025, 0.0025, 0.0025, 0.5, 0.0, 0.5, 0.5, 0.4975, 0.4975, 0.4975, 0.0025, 0.5425, 1.0, 0.5425, 0.5, 0.545, 0.5025, 0.545, 0.9975])
me_cube_001.materials.append(mat_material_001)
me_cube_001.use_remesh_preserve_volume = False
me_cube_001.use_remesh_preserve_attributes = False
me_cube_001.use_mirror_vertex_groups = False
me_cube_001.update()

# ---- objects
ob_w_d_5x5_cv = bpy.data.objects.new('w_D_5x5_CV', me_cube)
ob_lamp = bpy.data.objects.new('Lamp', light_lamp)
ob_camera = bpy.data.objects.new('Camera', cam_camera)
ob_ucx_w_d_5x5_cv = bpy.data.objects.new('UCX_w_D_5x5_CV', me_cube_001)

# ---- transforms, parenting, visibility, modifiers, constraints
ob_w_d_5x5_cv.location = (0.0, 0.0, 0.0)
ob_w_d_5x5_cv.lock_rotations_4d = False
ob_w_d_5x5_cv.empty_display_type = 'ARROWS'
ob_w_d_5x5_cv.lineart.crease_threshold = 0.0
ob_lamp.location = (4.076, 1.005, 5.904)
ob_lamp.rotation_euler = (0.6503, 0.05522, 1.866)
ob_lamp.lock_rotations_4d = False
ob_lamp.empty_display_type = 'ARROWS'
ob_lamp.color = (0.0, 0.0, 0.0, 0.0)
ob_lamp.hide_viewport = True
ob_lamp.lineart.crease_threshold = 0.0
ob_camera.location = (7.481, -6.508, 5.344)
ob_camera.rotation_euler = (1.109, 0.01082, 0.8149)
ob_camera.lock_rotations_4d = False
ob_camera.empty_display_type = 'ARROWS'
ob_camera.color = (0.0, 0.0, 0.0, 0.0)
ob_camera.hide_viewport = True
ob_camera.display_type = 'WIRE'
ob_camera.lineart.crease_threshold = 0.0
ob_ucx_w_d_5x5_cv.location = (0.0, 0.0, 0.0)
ob_ucx_w_d_5x5_cv.lock_rotations_4d = False
ob_ucx_w_d_5x5_cv.empty_display_type = 'ARROWS'
ob_ucx_w_d_5x5_cv.hide_viewport = True
ob_ucx_w_d_5x5_cv.lineart.crease_threshold = 0.0

# ---- collection membership
col_collection_1.objects.link(ob_w_d_5x5_cv)
col_collection_1.objects.link(ob_lamp)
col_collection_1.objects.link(ob_camera)
col_collection_1.objects.link(ob_ucx_w_d_5x5_cv)

# ---- scene / render settings (as saved in the file)
scene.camera = ob_camera
scene.frame_start = 1; scene.frame_end = 250; scene.frame_set(0)
scene.render.engine = 'BLENDER_EEVEE_NEXT'
scene.render.image_settings.compression = 90
scene.render.resolution_percentage = 50
scene.render.dither_intensity = 0.0
scene.cycles.use_denoising = False
scene.cycles.samples = 10
scene.cycles.sampling_pattern = 'TABULATED_SOBOL'
scene.cycles.light_sampling_threshold = 0.0
scene.cycles.use_adaptive_sampling = False
scene.cycles.use_light_tree = False
scene.cycles.blur_glossy = 0.0
scene.cycles.volume_bounces = 1
scene.cycles.pixel_filter_type = 'GAUSSIAN'
scene.cycles.sample_clamp_indirect = 0.0
scene.view_settings.view_transform = 'Standard'
bpy.context.view_layer.update()
